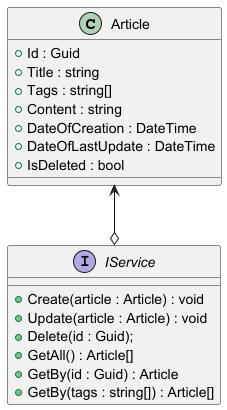

The diagram above was rendered by PlantUML. Its source (embedded in the PNG):
@startuml
'https://plantuml.com/class-diagram

class Article
{
    + Id : Guid
    + Title : string
    + Tags : string[]
    + Content : string
    + DateOfCreation : DateTime
    + DateOfLastUpdate : DateTime
    + IsDeleted : bool
}

Article <--o IService
interface IService
{
    + Create(article : Article) : void
    + Update(article : Article) : void
    + Delete(id : Guid);
    + GetAll() : Article[]
    + GetBy(id : Guid) : Article
    + GetBy(tags : string[]) : Article[]
}


@enduml